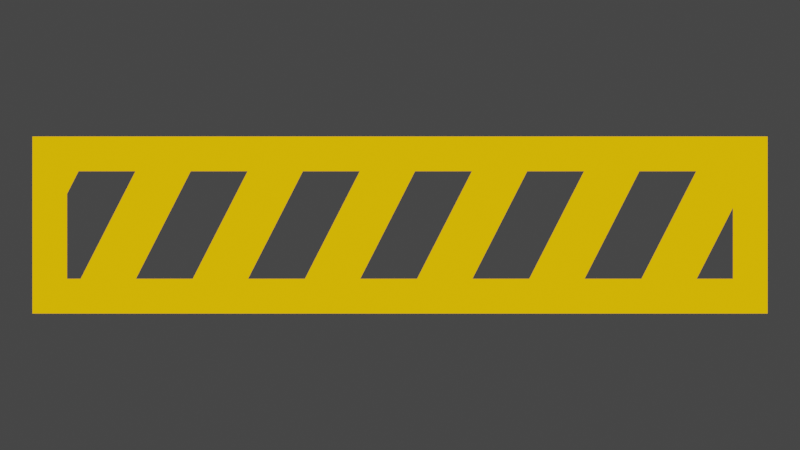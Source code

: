 # Source: Loading.blend  (saved by Blender 3.6.11; exported with 4.5.12 LTS)
import bpy
from mathutils import Matrix  # noqa: F401  (used for matrix-valued properties, if any)

bpy.ops.wm.read_factory_settings(use_empty=True)
scene = bpy.context.scene
scene.name = 'Scene'

# ---- collections
col_collection = bpy.data.collections.new('Collection'); scene.collection.children.link(col_collection)

# ---- materials (node trees are filled in below, after node groups)
mat_material_001 = bpy.data.materials.new('Material.001')
mat_material_001.use_transparent_shadow = False

# ---- material node trees
mat_material_001.use_nodes = True; mat_material_001.node_tree.nodes.clear()
_N = mat_material_001.node_tree.nodes; _L = mat_material_001.node_tree.links
n0 = _N.new('ShaderNodeBsdfPrincipled'); n0.name = 'Principled BSDF'; n0.location = (10, 300)
n0.distribution = 'GGX'
n0.subsurface_method = 'RANDOM_WALK_SKIN'
n0.inputs[0].default_value = (1.0, 0.491, 0.0, 1.0)
n0.inputs[3].default_value = 1.45
n0.inputs[27].default_value = (1.0, 0.491, 0.0, 1.0)
n0.inputs[28].default_value = 1.0
n1 = _N.new('ShaderNodeOutputMaterial'); n1.name = 'Material Output'; n1.location = (300, 300)
_L.new(n0.outputs[0], n1.inputs[0])
n1.is_active_output = True

# ---- world
world_world = bpy.data.worlds.new('World'); scene.world = world_world
world_world.use_nodes = True; world_world.node_tree.nodes.clear()
_N = world_world.node_tree.nodes; _L = world_world.node_tree.links
n0 = _N.new('ShaderNodeOutputWorld'); n0.name = 'World Output'; n0.location = (300, 300)
n1 = _N.new('ShaderNodeBackground'); n1.name = 'Background'; n1.location = (10, 300)
n1.inputs[0].default_value = (0.05088, 0.05088, 0.05088, 1.0)
_L.new(n1.outputs[0], n0.inputs[0])
n0.is_active_output = True
world_world.color = (0.05088, 0.05088, 0.05088)
world_world.use_sun_shadow = False
world_world.sun_shadow_jitter_overblur = 0.0

# ---- cameras
cam_camera_001 = bpy.data.cameras.new('Camera.001')
cam_camera_001.type = 'ORTHO'

# ---- meshes
me_cube_001 = bpy.data.meshes.new('Cube.001')
me_cube_001.from_pydata([(-2.497, -0.4033, -0.4033), (-2.497, -0.4033, 0.4033), (-2.497, 0.4033, -0.4033), (-2.497, 0.4033, 0.4033), (2.497, -0.4033, -0.4033), (2.497, -0.4033, 0.4033), (2.497, 0.4033, -0.4033), (2.497, 0.4033, 0.4033)], [], [(0, 1, 3, 2), (2, 3, 7, 6), (6, 7, 5, 4), (4, 5, 1, 0), (2, 6, 4, 0), (7, 3, 1, 5)])
_uv = me_cube_001.uv_layers.new(name='UVMap')
_uv.uv.foreach_set('vector', [0.375, 0.0, 0.625, 0.0, 0.625, 0.25, 0.375, 0.25, 0.375, 0.25, 0.625, 0.25, 0.625, 0.5, 0.375, 0.5, 0.375, 0.5, 0.625, 0.5, 0.625, 0.75, 0.375, 0.75, 0.375, 0.75, 0.625, 0.75, 0.625, 1.0, 0.375, 1.0, 0.125, 0.5, 0.375, 0.5, 0.375, 0.75, 0.125, 0.75, 0.625, 0.5, 0.875, 0.5, 0.875, 0.75, 0.625, 0.75])
me_cube_001.materials.append(mat_material_001)
me_cube_001.update()
me_cube_002 = bpy.data.meshes.new('Cube.002')
me_cube_002.from_pydata([(-0.1029, -0.4066, -0.9043), (-0.1029, -0.4066, 0.9043), (0.09715, 0.4066, -0.9043), (0.09715, 0.4066, 0.9043), (0.1029, -0.4066, -0.9043), (0.1029, -0.4066, 0.9043), (0.3029, 0.4066, -0.9043), (0.3029, 0.4066, 0.9043)], [], [(0, 1, 3, 2), (2, 3, 7, 6), (6, 7, 5, 4), (4, 5, 1, 0), (2, 6, 4, 0), (7, 3, 1, 5)])
_uv = me_cube_002.uv_layers.new(name='UVMap')
_uv.uv.foreach_set('vector', [0.375, 0.0, 0.625, 0.0, 0.625, 0.25, 0.375, 0.25, 0.375, 0.25, 0.625, 0.25, 0.625, 0.5, 0.375, 0.5, 0.375, 0.5, 0.625, 0.5, 0.625, 0.75, 0.375, 0.75, 0.375, 0.75, 0.625, 0.75, 0.625, 1.0, 0.375, 1.0, 0.125, 0.5, 0.375, 0.5, 0.375, 0.75, 0.125, 0.75, 0.625, 0.5, 0.875, 0.5, 0.875, 0.75, 0.625, 0.75])
me_cube_002.update()
me_cube_003 = bpy.data.meshes.new('Cube.003')
me_cube_003.from_pydata([(-2.497, -0.4033, -0.4033), (-2.497, -0.4033, 0.4033), (-2.497, 0.4033, -0.4033), (-2.497, 0.4033, 0.4033), (2.497, -0.4033, -0.4033), (2.497, -0.4033, 0.4033), (2.497, 0.4033, -0.4033), (2.497, 0.4033, 0.4033), (-2.757, 0.6639, -0.4033), (-2.757, -0.6639, -0.4033), (-2.757, -0.6639, 0.4033), (-2.757, 0.6639, 0.4033), (2.757, 0.6639, -0.4033), (2.757, 0.6639, 0.4033), (2.757, -0.6639, -0.4033), (2.757, -0.6639, 0.4033)], [], [(1, 3, 11, 10), (6, 2, 8, 12), (7, 5, 15, 13), (0, 4, 14, 9), (5, 7, 6, 4), (1, 5, 4, 0), (9, 10, 11, 8), (8, 11, 13, 12), (12, 13, 15, 14), (14, 15, 10, 9), (5, 1, 10, 15), (2, 0, 9, 8), (4, 6, 12, 14), (3, 7, 13, 11), (7, 3, 2, 6), (3, 1, 0, 2)])
_uv = me_cube_003.uv_layers.new(name='UVMap')
_uv.uv.foreach_set('vector', [0.875, 0.75, 0.875, 0.5, 0.875, 0.5, 0.875, 0.75, 0.375, 0.5, 0.125, 0.5, 0.125, 0.5, 0.375, 0.5, 0.625, 0.5, 0.625, 0.75, 0.625, 0.75, 0.625, 0.5, 0.125, 0.75, 0.375, 0.75, 0.375, 0.75, 0.125, 0.75, 0.625, 0.75, 0.625, 0.5, 0.375, 0.5, 0.375, 0.75, 0.875, 0.75, 0.625, 0.75, 0.375, 0.75, 0.125, 0.75, 0.375, 0.0, 0.625, 0.0, 0.625, 0.25, 0.375, 0.25, 0.375, 0.25, 0.625, 0.25, 0.625, 0.5, 0.375, 0.5, 0.375, 0.5, 0.625, 0.5, 0.625, 0.75, 0.375, 0.75, 0.375, 0.75, 0.625, 0.75, 0.625, 1.0, 0.375, 1.0, 0.625, 0.75, 0.875, 0.75, 0.875, 0.75, 0.625, 0.75, 0.125, 0.5, 0.125, 0.75, 0.125, 0.75, 0.125, 0.5, 0.375, 0.75, 0.375, 0.5, 0.375, 0.5, 0.375, 0.75, 0.875, 0.5, 0.625, 0.5, 0.625, 0.5, 0.875, 0.5, 0.625, 0.5, 0.875, 0.5, 0.125, 0.5, 0.375, 0.5, 0.875, 0.5, 0.875, 0.75, 0.125, 0.75, 0.125, 0.5])
me_cube_003.materials.append(mat_material_001)
me_cube_003.update()

# ---- objects
ob_camera = bpy.data.objects.new('Camera', cam_camera_001)
ob_cube = bpy.data.objects.new('Cube', me_cube_001)
ob_cube_001 = bpy.data.objects.new('Cube.001', me_cube_002)
ob_cube_002 = bpy.data.objects.new('Cube.002', me_cube_003)

# ---- transforms, parenting, visibility, modifiers, constraints
ob_camera.location = (0.0, 0.0, 17.99)
ob_cube.location = (0.0, 0.0, 0.0)
_m = ob_cube.modifiers.new('Boolean', 'BOOLEAN')
_m.object = ob_cube_001
_m.solver = 'FAST'
ob_cube_001.location = (-4.293, 0.0, 0.4033)
ob_cube_001.scale = (2.073, 1.0, 1.0)
ob_cube_001.hide_render = True
_m = ob_cube_001.modifiers.new('Array', 'ARRAY')
_m.count = 36
ob_cube_002.location = (0.0, 0.0, 0.0)

# ---- collection membership
col_collection.objects.link(ob_camera)
col_collection.objects.link(ob_cube)
col_collection.objects.link(ob_cube_001)
col_collection.objects.link(ob_cube_002)

# ---- scene / render settings (as saved in the file)
scene.camera = ob_camera
scene.frame_start = 1; scene.frame_end = 60; scene.frame_set(48)
scene.render.engine = 'BLENDER_EEVEE_NEXT'
scene.render.image_settings.file_format = 'FFMPEG'
scene.render.image_settings.color_mode = 'RGB'
scene.render.resolution_x = 480
scene.render.resolution_y = 270
scene.render.film_transparent = True
scene.cycles.sampling_pattern = 'TABULATED_SOBOL'
scene.view_settings.view_transform = 'Filmic'
bpy.context.view_layer.update()
